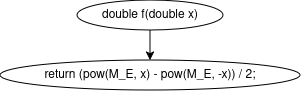

The diagram above was exported from draw.io. Its source (the exported page's mxGraphModel, read from the mxfile embedded in the PNG):
<mxGraphModel dx="424" dy="299" grid="1" gridSize="10" guides="1" tooltips="1" connect="1" arrows="1" fold="1" page="1" pageScale="1" pageWidth="827" pageHeight="1169" background="#ffffff" math="0" shadow="0">
  <root>
    <mxCell id="0" />
    <mxCell id="1" parent="0" />
    <mxCell id="c2" parent="1" style="ellipse;whiteSpace=wrap;html=1;" value="double f(double x)" vertex="1">
      <mxGeometry height="30" width="146" x="277" y="20" as="geometry" />
    </mxCell>
    <mxCell id="c4" parent="1" style="ellipse;whiteSpace=wrap;html=1;" value="return (pow(M_E, x) - pow(M_E, -x)) / 2;" vertex="1">
      <mxGeometry height="30" width="300" x="200" y="80" as="geometry" />
    </mxCell>
    <mxCell id="c5" edge="1" parent="1" source="c2" style="endArrow=classic;html=1;rounded=0;exitX=0.5;exitY=1;exitDx=0;exitDy=0;entryX=0.5;entryY=0;entryDx=0;entryDy=0;" target="c4" value="">
      <mxGeometry relative="1" as="geometry" />
    </mxCell>
  </root>
</mxGraphModel>